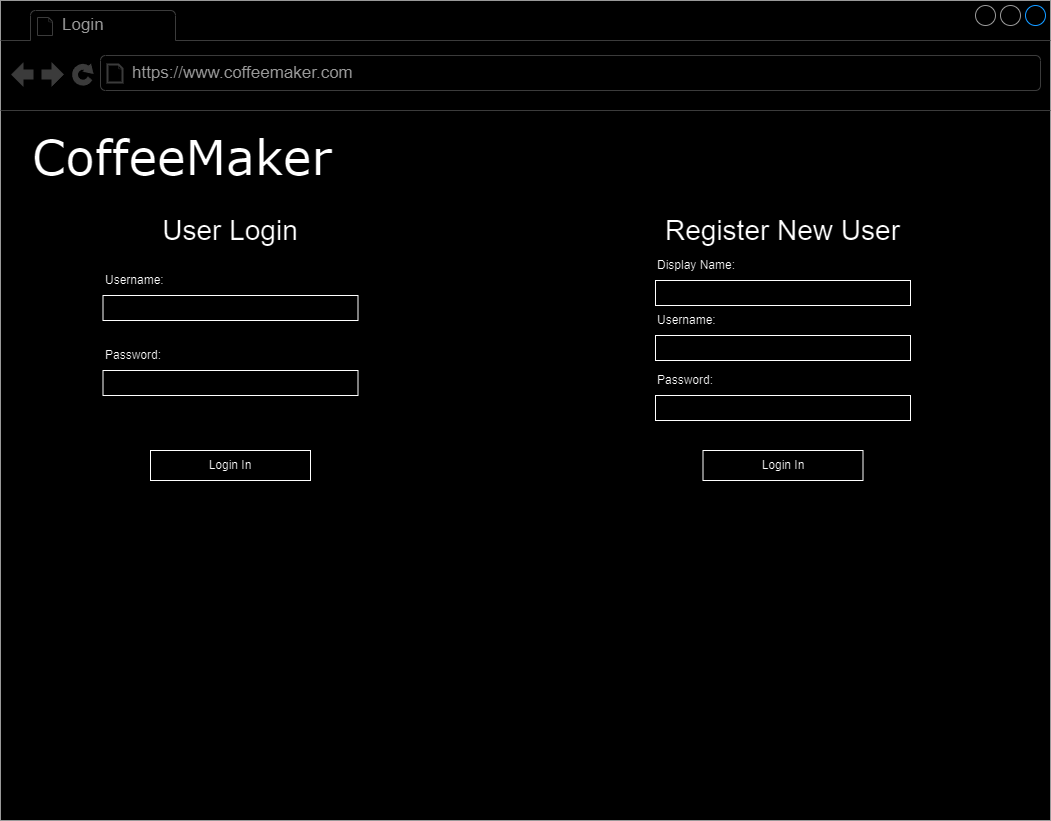

The diagram above was exported from draw.io. Its source (the exported page's mxGraphModel, read from the mxfile embedded in the PNG):
<mxGraphModel dx="1500" dy="773" grid="1" gridSize="10" guides="1" tooltips="1" connect="1" arrows="1" fold="1" page="1" pageScale="1" pageWidth="1100" pageHeight="850" background="none" math="0" shadow="0">
  <root>
    <mxCell id="0" />
    <mxCell id="1" parent="0" />
    <mxCell id="7026571954dc6520-1" value="" style="strokeWidth=1;shadow=0;dashed=0;align=center;html=1;shape=mxgraph.mockup.containers.browserWindow;rSize=0;strokeColor=#666666;mainText=,;recursiveResize=0;rounded=0;labelBackgroundColor=none;fontFamily=Verdana;fontSize=12" parent="1" vertex="1">
      <mxGeometry x="25" y="10" width="1050" height="820" as="geometry" />
    </mxCell>
    <mxCell id="7026571954dc6520-2" value="Login" style="strokeWidth=1;shadow=0;dashed=0;align=center;html=1;shape=mxgraph.mockup.containers.anchor;fontSize=17;fontColor=#666666;align=left;" parent="7026571954dc6520-1" vertex="1">
      <mxGeometry x="60" y="12" width="110" height="26" as="geometry" />
    </mxCell>
    <mxCell id="7026571954dc6520-3" value="https://www.coffeemaker.com" style="strokeWidth=1;shadow=0;dashed=0;align=center;html=1;shape=mxgraph.mockup.containers.anchor;rSize=0;fontSize=17;fontColor=#666666;align=left;" parent="7026571954dc6520-1" vertex="1">
      <mxGeometry x="130" y="60" width="250" height="26" as="geometry" />
    </mxCell>
    <mxCell id="7026571954dc6520-4" value="&lt;font style=&quot;font-size: 48px;&quot;&gt;CoffeeMaker&lt;/font&gt;" style="text;html=1;points=[];align=left;verticalAlign=top;spacingTop=-4;fontSize=30;fontFamily=Verdana" parent="7026571954dc6520-1" vertex="1">
      <mxGeometry x="30" y="125" width="340" height="50" as="geometry" />
    </mxCell>
    <mxCell id="DpFRBnGMk3mdloBQ1QYt-1" value="&lt;font style=&quot;font-size: 28px;&quot;&gt;User Login&lt;/font&gt;" style="text;html=1;align=center;verticalAlign=middle;whiteSpace=wrap;rounded=0;" vertex="1" parent="7026571954dc6520-1">
      <mxGeometry x="155" y="215" width="150" height="30" as="geometry" />
    </mxCell>
    <mxCell id="DpFRBnGMk3mdloBQ1QYt-7" value="&lt;font style=&quot;font-size: 28px;&quot;&gt;Register New User&lt;/font&gt;" style="text;html=1;align=center;verticalAlign=middle;whiteSpace=wrap;rounded=0;" vertex="1" parent="7026571954dc6520-1">
      <mxGeometry x="655" y="215" width="255" height="30" as="geometry" />
    </mxCell>
    <mxCell id="DpFRBnGMk3mdloBQ1QYt-9" value="" style="rounded=0;whiteSpace=wrap;html=1;" vertex="1" parent="7026571954dc6520-1">
      <mxGeometry x="102.5" y="295" width="255" height="25" as="geometry" />
    </mxCell>
    <mxCell id="DpFRBnGMk3mdloBQ1QYt-10" value="" style="rounded=0;whiteSpace=wrap;html=1;" vertex="1" parent="7026571954dc6520-1">
      <mxGeometry x="102.5" y="370" width="255" height="25" as="geometry" />
    </mxCell>
    <mxCell id="DpFRBnGMk3mdloBQ1QYt-11" value="" style="rounded=0;whiteSpace=wrap;html=1;" vertex="1" parent="7026571954dc6520-1">
      <mxGeometry x="150" y="450" width="160" height="30" as="geometry" />
    </mxCell>
    <mxCell id="DpFRBnGMk3mdloBQ1QYt-12" value="Username:" style="text;html=1;align=left;verticalAlign=middle;whiteSpace=wrap;rounded=0;" vertex="1" parent="7026571954dc6520-1">
      <mxGeometry x="102.5" y="265" width="60" height="30" as="geometry" />
    </mxCell>
    <mxCell id="DpFRBnGMk3mdloBQ1QYt-13" value="Password:" style="text;html=1;align=left;verticalAlign=middle;whiteSpace=wrap;rounded=0;" vertex="1" parent="7026571954dc6520-1">
      <mxGeometry x="102.5" y="340" width="60" height="30" as="geometry" />
    </mxCell>
    <mxCell id="DpFRBnGMk3mdloBQ1QYt-14" value="Login In" style="text;html=1;align=center;verticalAlign=middle;whiteSpace=wrap;rounded=0;" vertex="1" parent="7026571954dc6520-1">
      <mxGeometry x="200" y="450" width="60" height="30" as="geometry" />
    </mxCell>
    <mxCell id="DpFRBnGMk3mdloBQ1QYt-15" value="" style="rounded=0;whiteSpace=wrap;html=1;" vertex="1" parent="7026571954dc6520-1">
      <mxGeometry x="655" y="335" width="255" height="25" as="geometry" />
    </mxCell>
    <mxCell id="DpFRBnGMk3mdloBQ1QYt-16" value="" style="rounded=0;whiteSpace=wrap;html=1;" vertex="1" parent="7026571954dc6520-1">
      <mxGeometry x="655" y="395" width="255" height="25" as="geometry" />
    </mxCell>
    <mxCell id="DpFRBnGMk3mdloBQ1QYt-17" value="" style="rounded=0;whiteSpace=wrap;html=1;" vertex="1" parent="7026571954dc6520-1">
      <mxGeometry x="702.5" y="450" width="160" height="30" as="geometry" />
    </mxCell>
    <mxCell id="DpFRBnGMk3mdloBQ1QYt-18" value="Username:" style="text;html=1;align=left;verticalAlign=middle;whiteSpace=wrap;rounded=0;" vertex="1" parent="7026571954dc6520-1">
      <mxGeometry x="655" y="305" width="60" height="30" as="geometry" />
    </mxCell>
    <mxCell id="DpFRBnGMk3mdloBQ1QYt-19" value="Password:" style="text;html=1;align=left;verticalAlign=middle;whiteSpace=wrap;rounded=0;" vertex="1" parent="7026571954dc6520-1">
      <mxGeometry x="655" y="365" width="60" height="30" as="geometry" />
    </mxCell>
    <mxCell id="DpFRBnGMk3mdloBQ1QYt-20" value="Login In" style="text;html=1;align=center;verticalAlign=middle;whiteSpace=wrap;rounded=0;" vertex="1" parent="7026571954dc6520-1">
      <mxGeometry x="752.5" y="450" width="60" height="30" as="geometry" />
    </mxCell>
    <mxCell id="DpFRBnGMk3mdloBQ1QYt-21" value="" style="rounded=0;whiteSpace=wrap;html=1;" vertex="1" parent="7026571954dc6520-1">
      <mxGeometry x="655" y="280" width="255" height="25" as="geometry" />
    </mxCell>
    <mxCell id="DpFRBnGMk3mdloBQ1QYt-22" value="Display Name:" style="text;html=1;align=left;verticalAlign=middle;whiteSpace=wrap;rounded=0;" vertex="1" parent="7026571954dc6520-1">
      <mxGeometry x="655" y="250" width="95" height="30" as="geometry" />
    </mxCell>
  </root>
</mxGraphModel>